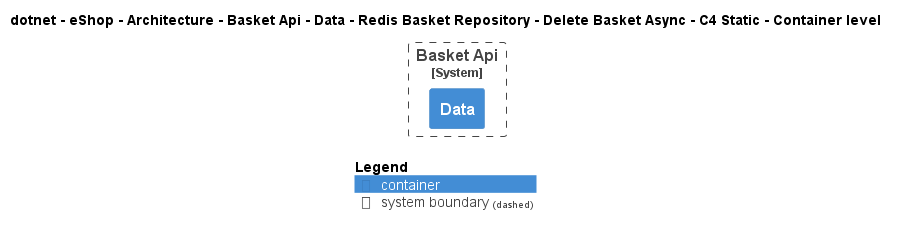

The diagram above was rendered by PlantUML. Its source (embedded in the PNG):
@startuml
!pragma layout smetana
!include ..\..\..\..\..\..\..\..\..\..\..\.c4s\C4_Container.puml

AddElementTag("c4interflow:lifecycle:new", $bgColor=green, $fontColor=#ffffff, $borderColor=green, $shadowing="False")
AddElementTag("c4interflow:lifecycle:changed", $bgColor=orange, $fontColor=#ffffff, $borderColor=orange, $shadowing="False")
AddElementTag("c4interflow:lifecycle:removed", $bgColor=red, $fontColor=#ffffff, $borderColor=red, $shadowing="False")

AddRelTag("c4interflow:lifecycle:new", $textColor=green, $lineColor=green)
AddRelTag("c4interflow:lifecycle:changed", $textColor=orange, $lineColor=orange)
AddRelTag("c4interflow:lifecycle:removed", $textColor=red, $lineColor=red)

SHOW_PERSON_PORTRAIT()
LAYOUT_TOP_DOWN()

skinparam linetype polyline

title dotnet - eShop - Architecture - Basket Api - Data - Redis Basket Repository - Delete Basket Async - C4 Static - Container level


System_Boundary(dotnet.eShop.Architecture.SoftwareSystems.BasketApi, "Basket Api") {
    Container(dotnet.eShop.Architecture.SoftwareSystems.BasketApi.Containers.Data, "Data", "", "")
}



SHOW_LEGEND()
@enduml